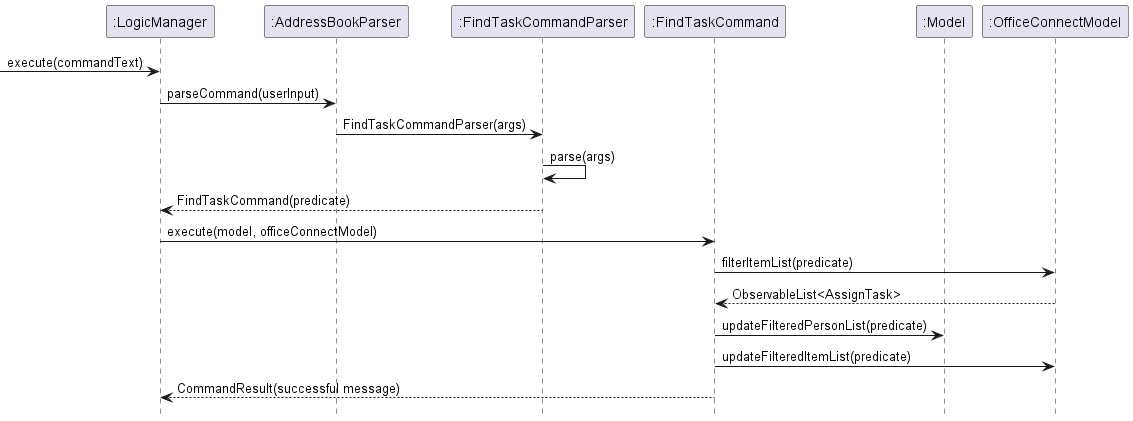

The diagram above was rendered by PlantUML. Its source (embedded in the PNG):
@startuml
hide footbox
participant ":LogicManager" as LogicManager
participant ":AddressBookParser" as AddressBookParser
participant ":FindTaskCommandParser" as FindTaskCommandParser
participant ":FindTaskCommand" as FindTaskCommand
participant ":Model" as Model
participant ":OfficeConnectModel" as OfficeConnectModel
-> LogicManager: execute(commandText)
LogicManager -> AddressBookParser : parseCommand(userInput)
AddressBookParser -> FindTaskCommandParser : FindTaskCommandParser(args)
FindTaskCommandParser -> FindTaskCommandParser: parse(args)
FindTaskCommandParser --> LogicManager : FindTaskCommand(predicate)
LogicManager -> FindTaskCommand: execute(model, officeConnectModel)
FindTaskCommand -> OfficeConnectModel: filterItemList(predicate)
OfficeConnectModel --> FindTaskCommand: ObservableList<AssignTask>
FindTaskCommand -> Model: updateFilteredPersonList(predicate)
FindTaskCommand -> OfficeConnectModel: updateFilteredItemList(predicate)
FindTaskCommand --> LogicManager: CommandResult(successful message)
@enduml